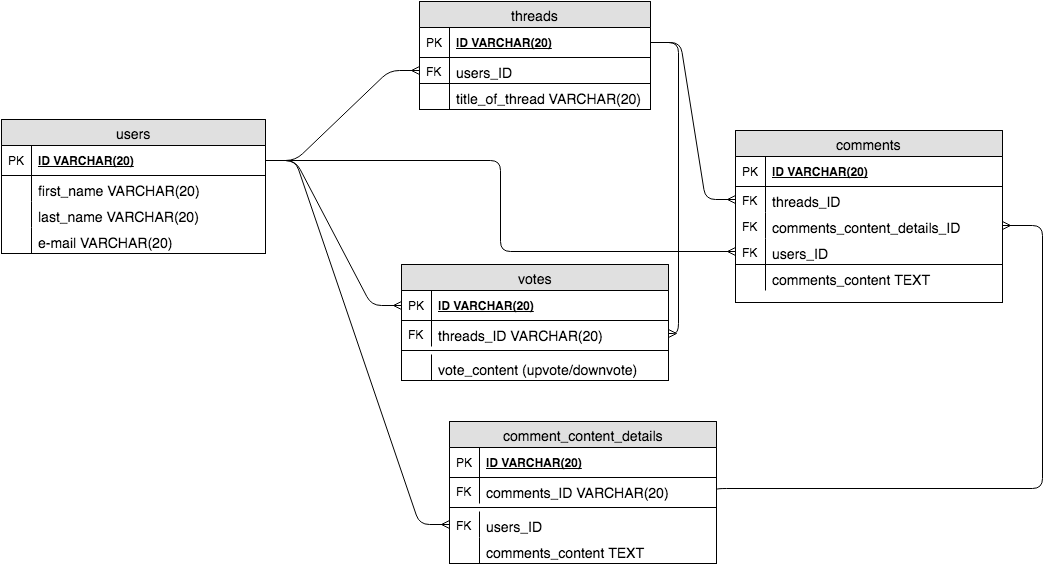

The diagram above was exported from draw.io. Its source (the exported page's mxGraphModel, read from the mxfile embedded in the PNG):
<mxGraphModel dx="1640" dy="567" grid="1" gridSize="11" guides="1" tooltips="1" connect="1" arrows="1" fold="1" page="1" pageScale="1" pageWidth="850" pageHeight="1100" background="#ffffff" math="0" shadow="0">
  <root>
    <mxCell id="0" />
    <mxCell id="1" parent="0" />
    <mxCell id="38" value="users" style="swimlane;html=1;fontStyle=0;childLayout=stackLayout;horizontal=1;startSize=26;fillColor=#e0e0e0;horizontalStack=0;resizeParent=1;resizeLast=0;collapsible=1;marginBottom=0;swimlaneFillColor=#ffffff;align=center;fontSize=14;" vertex="1" parent="1">
      <mxGeometry x="-99" y="158" width="264" height="134" as="geometry" />
    </mxCell>
    <mxCell id="39" value="ID VARCHAR(20)" style="shape=partialRectangle;top=0;left=0;right=0;bottom=1;html=1;align=left;verticalAlign=middle;fillColor=none;spacingLeft=34;spacingRight=4;whiteSpace=wrap;overflow=hidden;rotatable=0;points=[[0,0.5],[1,0.5]];portConstraint=eastwest;dropTarget=0;fontStyle=5;" vertex="1" parent="38">
      <mxGeometry y="26" width="264" height="30" as="geometry" />
    </mxCell>
    <mxCell id="40" value="PK" style="shape=partialRectangle;top=0;left=0;bottom=0;html=1;fillColor=none;align=left;verticalAlign=middle;spacingLeft=4;spacingRight=4;whiteSpace=wrap;overflow=hidden;rotatable=0;points=[];portConstraint=eastwest;part=1;" vertex="1" connectable="0" parent="39">
      <mxGeometry width="30" height="30" as="geometry" />
    </mxCell>
    <mxCell id="41" value="first_name VARCHAR(20)" style="shape=partialRectangle;top=0;left=0;right=0;bottom=0;html=1;align=left;verticalAlign=top;fillColor=none;spacingLeft=34;spacingRight=4;whiteSpace=wrap;overflow=hidden;rotatable=0;points=[[0,0.5],[1,0.5]];portConstraint=eastwest;dropTarget=0;fontSize=14;" vertex="1" parent="38">
      <mxGeometry y="56" width="264" height="26" as="geometry" />
    </mxCell>
    <mxCell id="42" value="" style="shape=partialRectangle;top=0;left=0;bottom=0;html=1;fillColor=none;align=left;verticalAlign=top;spacingLeft=4;spacingRight=4;whiteSpace=wrap;overflow=hidden;rotatable=0;points=[];portConstraint=eastwest;part=1;" vertex="1" connectable="0" parent="41">
      <mxGeometry width="30" height="26" as="geometry" />
    </mxCell>
    <mxCell id="69" value="last_name VARCHAR(20)" style="shape=partialRectangle;top=0;left=0;right=0;bottom=0;html=1;align=left;verticalAlign=top;fillColor=none;spacingLeft=34;spacingRight=4;whiteSpace=wrap;overflow=hidden;rotatable=0;points=[[0,0.5],[1,0.5]];portConstraint=eastwest;dropTarget=0;fontSize=14;" vertex="1" parent="38">
      <mxGeometry y="82" width="264" height="26" as="geometry" />
    </mxCell>
    <mxCell id="70" value="" style="shape=partialRectangle;top=0;left=0;bottom=0;html=1;fillColor=none;align=left;verticalAlign=top;spacingLeft=4;spacingRight=4;whiteSpace=wrap;overflow=hidden;rotatable=0;points=[];portConstraint=eastwest;part=1;" vertex="1" connectable="0" parent="69">
      <mxGeometry width="30" height="26" as="geometry" />
    </mxCell>
    <mxCell id="168" value="e-mail VARCHAR(20)" style="shape=partialRectangle;top=0;left=0;right=0;bottom=0;html=1;align=left;verticalAlign=top;fillColor=none;spacingLeft=34;spacingRight=4;whiteSpace=wrap;overflow=hidden;rotatable=0;points=[[0,0.5],[1,0.5]];portConstraint=eastwest;dropTarget=0;fontSize=14;" vertex="1" parent="38">
      <mxGeometry y="108" width="264" height="26" as="geometry" />
    </mxCell>
    <mxCell id="169" value="" style="shape=partialRectangle;top=0;left=0;bottom=0;html=1;fillColor=none;align=left;verticalAlign=top;spacingLeft=4;spacingRight=4;whiteSpace=wrap;overflow=hidden;rotatable=0;points=[];portConstraint=eastwest;part=1;" vertex="1" connectable="0" parent="168">
      <mxGeometry width="30" height="26" as="geometry" />
    </mxCell>
    <mxCell id="74" value="comments" style="swimlane;html=1;fontStyle=0;childLayout=stackLayout;horizontal=1;startSize=26;fillColor=#e0e0e0;horizontalStack=0;resizeParent=1;resizeLast=0;collapsible=1;marginBottom=0;swimlaneFillColor=#ffffff;align=center;fontSize=14;" vertex="1" parent="1">
      <mxGeometry x="635" y="169" width="267" height="172" as="geometry" />
    </mxCell>
    <mxCell id="75" value="ID VARCHAR(20)" style="shape=partialRectangle;top=0;left=0;right=0;bottom=1;html=1;align=left;verticalAlign=middle;fillColor=none;spacingLeft=34;spacingRight=4;whiteSpace=wrap;overflow=hidden;rotatable=0;points=[[0,0.5],[1,0.5]];portConstraint=eastwest;dropTarget=0;fontStyle=5;" vertex="1" parent="74">
      <mxGeometry y="26" width="267" height="30" as="geometry" />
    </mxCell>
    <mxCell id="76" value="PK" style="shape=partialRectangle;top=0;left=0;bottom=0;html=1;fillColor=none;align=left;verticalAlign=middle;spacingLeft=4;spacingRight=4;whiteSpace=wrap;overflow=hidden;rotatable=0;points=[];portConstraint=eastwest;part=1;" vertex="1" connectable="0" parent="75">
      <mxGeometry width="30" height="30" as="geometry" />
    </mxCell>
    <mxCell id="77" value="threads_ID" style="shape=partialRectangle;top=0;left=0;right=0;bottom=0;html=1;align=left;verticalAlign=top;fillColor=none;spacingLeft=34;spacingRight=4;whiteSpace=wrap;overflow=hidden;rotatable=0;points=[[0,0.5],[1,0.5]];portConstraint=eastwest;dropTarget=0;fontSize=14;" vertex="1" parent="74">
      <mxGeometry y="56" width="267" height="26" as="geometry" />
    </mxCell>
    <mxCell id="78" value="FK" style="shape=partialRectangle;top=0;left=0;bottom=0;html=1;fillColor=none;align=left;verticalAlign=top;spacingLeft=4;spacingRight=4;whiteSpace=wrap;overflow=hidden;rotatable=0;points=[];portConstraint=eastwest;part=1;" vertex="1" connectable="0" parent="77">
      <mxGeometry width="30" height="26" as="geometry" />
    </mxCell>
    <mxCell id="170" value="comments_content_details_ID" style="shape=partialRectangle;top=0;left=0;right=0;bottom=0;html=1;align=left;verticalAlign=top;fillColor=none;spacingLeft=34;spacingRight=4;whiteSpace=wrap;overflow=hidden;rotatable=0;points=[[0,0.5],[1,0.5]];portConstraint=eastwest;dropTarget=0;fontSize=14;strokeColor=#000000;" vertex="1" parent="74">
      <mxGeometry y="82" width="267" height="26" as="geometry" />
    </mxCell>
    <mxCell id="171" value="FK" style="shape=partialRectangle;top=0;left=0;bottom=0;html=1;fillColor=none;align=left;verticalAlign=top;spacingLeft=4;spacingRight=4;whiteSpace=wrap;overflow=hidden;rotatable=0;points=[];portConstraint=eastwest;part=1;" vertex="1" connectable="0" parent="170">
      <mxGeometry width="30" height="26" as="geometry" />
    </mxCell>
    <mxCell id="179" value="users_ID" style="shape=partialRectangle;top=0;left=0;right=0;bottom=1;html=1;align=left;verticalAlign=top;fillColor=none;spacingLeft=34;spacingRight=4;whiteSpace=wrap;overflow=hidden;rotatable=0;points=[[0,0.5],[1,0.5]];portConstraint=eastwest;dropTarget=0;fontSize=14;" vertex="1" parent="74">
      <mxGeometry y="108" width="267" height="26" as="geometry" />
    </mxCell>
    <mxCell id="180" value="FK" style="shape=partialRectangle;top=0;left=0;bottom=0;html=1;fillColor=none;align=left;verticalAlign=top;spacingLeft=4;spacingRight=4;whiteSpace=wrap;overflow=hidden;rotatable=0;points=[];portConstraint=eastwest;part=1;" vertex="1" connectable="0" parent="179">
      <mxGeometry width="30" height="26" as="geometry" />
    </mxCell>
    <mxCell id="156" value="comments_content TEXT" style="shape=partialRectangle;top=0;left=0;right=0;bottom=0;html=1;align=left;verticalAlign=top;fillColor=none;spacingLeft=34;spacingRight=4;whiteSpace=wrap;overflow=hidden;rotatable=0;points=[[0,0.5],[1,0.5]];portConstraint=eastwest;dropTarget=0;fontSize=14;" vertex="1" parent="74">
      <mxGeometry y="134" width="267" height="26" as="geometry" />
    </mxCell>
    <mxCell id="157" value="" style="shape=partialRectangle;top=0;left=0;bottom=0;html=1;fillColor=none;align=left;verticalAlign=top;spacingLeft=4;spacingRight=4;whiteSpace=wrap;overflow=hidden;rotatable=0;points=[];portConstraint=eastwest;part=1;" vertex="1" connectable="0" parent="156">
      <mxGeometry width="30" height="26" as="geometry" />
    </mxCell>
    <mxCell id="109" value="threads" style="swimlane;html=1;fontStyle=0;childLayout=stackLayout;horizontal=1;startSize=26;fillColor=#e0e0e0;horizontalStack=0;resizeParent=1;resizeLast=0;collapsible=1;marginBottom=0;swimlaneFillColor=#ffffff;align=center;fontSize=14;" vertex="1" parent="1">
      <mxGeometry x="319" y="40" width="231" height="108" as="geometry" />
    </mxCell>
    <mxCell id="110" value="ID VARCHAR(20)" style="shape=partialRectangle;top=0;left=0;right=0;bottom=1;html=1;align=left;verticalAlign=middle;fillColor=none;spacingLeft=34;spacingRight=4;whiteSpace=wrap;overflow=hidden;rotatable=0;points=[[0,0.5],[1,0.5]];portConstraint=eastwest;dropTarget=0;fontStyle=5;" vertex="1" parent="109">
      <mxGeometry y="26" width="231" height="30" as="geometry" />
    </mxCell>
    <mxCell id="111" value="PK" style="shape=partialRectangle;top=0;left=0;bottom=0;html=1;fillColor=none;align=left;verticalAlign=middle;spacingLeft=4;spacingRight=4;whiteSpace=wrap;overflow=hidden;rotatable=0;points=[];portConstraint=eastwest;part=1;" vertex="1" connectable="0" parent="110">
      <mxGeometry width="30" height="30" as="geometry" />
    </mxCell>
    <mxCell id="112" value="users_ID" style="shape=partialRectangle;top=0;left=0;right=0;bottom=1;html=1;align=left;verticalAlign=top;fillColor=none;spacingLeft=34;spacingRight=4;whiteSpace=wrap;overflow=hidden;rotatable=0;points=[[0,0.5],[1,0.5]];portConstraint=eastwest;dropTarget=0;fontSize=14;" vertex="1" parent="109">
      <mxGeometry y="56" width="231" height="26" as="geometry" />
    </mxCell>
    <mxCell id="113" value="FK" style="shape=partialRectangle;top=0;left=0;bottom=0;html=1;fillColor=none;align=left;verticalAlign=top;spacingLeft=4;spacingRight=4;whiteSpace=wrap;overflow=hidden;rotatable=0;points=[];portConstraint=eastwest;part=1;" vertex="1" connectable="0" parent="112">
      <mxGeometry width="30" height="26" as="geometry" />
    </mxCell>
    <mxCell id="154" value="title_of_thread VARCHAR(20)" style="shape=partialRectangle;top=0;left=0;right=0;bottom=0;html=1;align=left;verticalAlign=top;fillColor=none;spacingLeft=34;spacingRight=4;whiteSpace=wrap;overflow=hidden;rotatable=0;points=[[0,0.5],[1,0.5]];portConstraint=eastwest;dropTarget=0;fontSize=14;" vertex="1" parent="109">
      <mxGeometry y="82" width="231" height="26" as="geometry" />
    </mxCell>
    <mxCell id="155" value="" style="shape=partialRectangle;top=0;left=0;bottom=0;html=1;fillColor=none;align=left;verticalAlign=top;spacingLeft=4;spacingRight=4;whiteSpace=wrap;overflow=hidden;rotatable=0;points=[];portConstraint=eastwest;part=1;" vertex="1" connectable="0" parent="154">
      <mxGeometry width="30" height="26" as="geometry" />
    </mxCell>
    <mxCell id="159" value="" style="edgeStyle=entityRelationEdgeStyle;html=1;endArrow=ERmany;fontSize=14;entryX=0;entryY=0.5;exitX=1;exitY=0.5;" edge="1" parent="1" source="110" target="77">
      <mxGeometry width="100" height="100" relative="1" as="geometry">
        <mxPoint x="363" y="408" as="sourcePoint" />
        <mxPoint x="463" y="308" as="targetPoint" />
      </mxGeometry>
    </mxCell>
    <mxCell id="160" value="votes" style="swimlane;html=1;fontStyle=0;childLayout=stackLayout;horizontal=1;startSize=26;fillColor=#e0e0e0;horizontalStack=0;resizeParent=1;resizeLast=0;collapsible=1;marginBottom=0;swimlaneFillColor=#ffffff;align=center;fontSize=14;" vertex="1" parent="1">
      <mxGeometry x="301" y="303" width="267" height="116" as="geometry" />
    </mxCell>
    <mxCell id="161" value="ID VARCHAR(20)" style="shape=partialRectangle;top=0;left=0;right=0;bottom=1;html=1;align=left;verticalAlign=middle;fillColor=none;spacingLeft=34;spacingRight=4;whiteSpace=wrap;overflow=hidden;rotatable=0;points=[[0,0.5],[1,0.5]];portConstraint=eastwest;dropTarget=0;fontStyle=5;" vertex="1" parent="160">
      <mxGeometry y="26" width="267" height="30" as="geometry" />
    </mxCell>
    <mxCell id="162" value="PK" style="shape=partialRectangle;top=0;left=0;bottom=0;html=1;fillColor=none;align=left;verticalAlign=middle;spacingLeft=4;spacingRight=4;whiteSpace=wrap;overflow=hidden;rotatable=0;points=[];portConstraint=eastwest;part=1;" vertex="1" connectable="0" parent="161">
      <mxGeometry width="30" height="30" as="geometry" />
    </mxCell>
    <mxCell id="163" value="threads_ID VARCHAR(20)" style="shape=partialRectangle;top=0;left=0;right=0;bottom=0;html=1;align=left;verticalAlign=top;fillColor=none;spacingLeft=34;spacingRight=4;whiteSpace=wrap;overflow=hidden;rotatable=0;points=[[0,0.5],[1,0.5]];portConstraint=eastwest;dropTarget=0;fontSize=14;" vertex="1" parent="160">
      <mxGeometry y="56" width="267" height="26" as="geometry" />
    </mxCell>
    <mxCell id="164" value="FK" style="shape=partialRectangle;top=0;left=0;bottom=0;html=1;fillColor=none;align=left;verticalAlign=top;spacingLeft=4;spacingRight=4;whiteSpace=wrap;overflow=hidden;rotatable=0;points=[];portConstraint=eastwest;part=1;" vertex="1" connectable="0" parent="163">
      <mxGeometry width="30" height="26" as="geometry" />
    </mxCell>
    <mxCell id="165" value="" style="line;html=1;strokeWidth=1;fillColor=none;align=left;verticalAlign=middle;spacingTop=-1;spacingLeft=3;spacingRight=3;rotatable=0;labelPosition=right;points=[];portConstraint=eastwest;fontSize=14;" vertex="1" parent="160">
      <mxGeometry y="82" width="267" height="8" as="geometry" />
    </mxCell>
    <mxCell id="166" value="vote_content (upvote/downvote)" style="shape=partialRectangle;top=0;left=0;right=0;bottom=0;html=1;align=left;verticalAlign=top;fillColor=none;spacingLeft=34;spacingRight=4;whiteSpace=wrap;overflow=hidden;rotatable=0;points=[[0,0.5],[1,0.5]];portConstraint=eastwest;dropTarget=0;fontSize=14;" vertex="1" parent="160">
      <mxGeometry y="90" width="267" height="26" as="geometry" />
    </mxCell>
    <mxCell id="167" value="" style="shape=partialRectangle;top=0;left=0;bottom=0;html=1;fillColor=none;align=left;verticalAlign=top;spacingLeft=4;spacingRight=4;whiteSpace=wrap;overflow=hidden;rotatable=0;points=[];portConstraint=eastwest;part=1;" vertex="1" connectable="0" parent="166">
      <mxGeometry width="30" height="26" as="geometry" />
    </mxCell>
    <mxCell id="181" value="comment_content_details" style="swimlane;html=1;fontStyle=0;childLayout=stackLayout;horizontal=1;startSize=26;fillColor=#e0e0e0;horizontalStack=0;resizeParent=1;resizeLast=0;collapsible=1;marginBottom=0;swimlaneFillColor=#ffffff;align=center;fontSize=14;" vertex="1" parent="1">
      <mxGeometry x="349" y="460" width="267" height="142" as="geometry" />
    </mxCell>
    <mxCell id="182" value="ID VARCHAR(20)" style="shape=partialRectangle;top=0;left=0;right=0;bottom=1;html=1;align=left;verticalAlign=middle;fillColor=none;spacingLeft=34;spacingRight=4;whiteSpace=wrap;overflow=hidden;rotatable=0;points=[[0,0.5],[1,0.5]];portConstraint=eastwest;dropTarget=0;fontStyle=5;" vertex="1" parent="181">
      <mxGeometry y="26" width="267" height="30" as="geometry" />
    </mxCell>
    <mxCell id="183" value="PK" style="shape=partialRectangle;top=0;left=0;bottom=0;html=1;fillColor=none;align=left;verticalAlign=middle;spacingLeft=4;spacingRight=4;whiteSpace=wrap;overflow=hidden;rotatable=0;points=[];portConstraint=eastwest;part=1;" vertex="1" connectable="0" parent="182">
      <mxGeometry width="30" height="30" as="geometry" />
    </mxCell>
    <mxCell id="184" value="comments_ID VARCHAR(20)" style="shape=partialRectangle;top=0;left=0;right=0;bottom=0;html=1;align=left;verticalAlign=top;fillColor=none;spacingLeft=34;spacingRight=4;whiteSpace=wrap;overflow=hidden;rotatable=0;points=[[0,0.5],[1,0.5]];portConstraint=eastwest;dropTarget=0;fontSize=14;" vertex="1" parent="181">
      <mxGeometry y="56" width="267" height="26" as="geometry" />
    </mxCell>
    <mxCell id="185" value="FK" style="shape=partialRectangle;top=0;left=0;bottom=0;html=1;fillColor=none;align=left;verticalAlign=top;spacingLeft=4;spacingRight=4;whiteSpace=wrap;overflow=hidden;rotatable=0;points=[];portConstraint=eastwest;part=1;" vertex="1" connectable="0" parent="184">
      <mxGeometry width="30" height="26" as="geometry" />
    </mxCell>
    <mxCell id="186" value="" style="line;html=1;strokeWidth=1;fillColor=none;align=left;verticalAlign=middle;spacingTop=-1;spacingLeft=3;spacingRight=3;rotatable=0;labelPosition=right;points=[];portConstraint=eastwest;fontSize=14;" vertex="1" parent="181">
      <mxGeometry y="82" width="267" height="8" as="geometry" />
    </mxCell>
    <mxCell id="187" value="users_ID" style="shape=partialRectangle;top=0;left=0;right=0;bottom=0;html=1;align=left;verticalAlign=top;fillColor=none;spacingLeft=34;spacingRight=4;whiteSpace=wrap;overflow=hidden;rotatable=0;points=[[0,0.5],[1,0.5]];portConstraint=eastwest;dropTarget=0;fontSize=14;" vertex="1" parent="181">
      <mxGeometry y="90" width="267" height="26" as="geometry" />
    </mxCell>
    <mxCell id="188" value="FK" style="shape=partialRectangle;top=0;left=0;bottom=0;html=1;fillColor=none;align=left;verticalAlign=top;spacingLeft=4;spacingRight=4;whiteSpace=wrap;overflow=hidden;rotatable=0;points=[];portConstraint=eastwest;part=1;" vertex="1" connectable="0" parent="187">
      <mxGeometry width="30" height="26" as="geometry" />
    </mxCell>
    <mxCell id="189" value="comments_content TEXT" style="shape=partialRectangle;top=0;left=0;right=0;bottom=0;html=1;align=left;verticalAlign=top;fillColor=none;spacingLeft=34;spacingRight=4;whiteSpace=wrap;overflow=hidden;rotatable=0;points=[[0,0.5],[1,0.5]];portConstraint=eastwest;dropTarget=0;fontSize=14;" vertex="1" parent="181">
      <mxGeometry y="116" width="267" height="26" as="geometry" />
    </mxCell>
    <mxCell id="190" value="" style="shape=partialRectangle;top=0;left=0;bottom=0;html=1;fillColor=none;align=left;verticalAlign=top;spacingLeft=4;spacingRight=4;whiteSpace=wrap;overflow=hidden;rotatable=0;points=[];portConstraint=eastwest;part=1;" vertex="1" connectable="0" parent="189">
      <mxGeometry width="30" height="26" as="geometry" />
    </mxCell>
    <mxCell id="193" value="" style="edgeStyle=entityRelationEdgeStyle;html=1;endArrow=ERmany;fontSize=14;entryX=0;entryY=0.5;exitX=1;exitY=0.5;" edge="1" parent="1" source="39" target="161">
      <mxGeometry x="253" y="195" width="100" height="100" as="geometry">
        <mxPoint x="308" y="195" as="sourcePoint" />
        <mxPoint x="338" y="352" as="targetPoint" />
      </mxGeometry>
    </mxCell>
    <mxCell id="194" value="" style="edgeStyle=entityRelationEdgeStyle;html=1;endArrow=ERmany;fontSize=14;entryX=0;entryY=0.5;exitX=1;exitY=0.5;" edge="1" parent="1" source="39" target="112">
      <mxGeometry x="264" y="206" width="100" height="100" as="geometry">
        <mxPoint x="176" y="210" as="sourcePoint" />
        <mxPoint x="312" y="355" as="targetPoint" />
      </mxGeometry>
    </mxCell>
    <mxCell id="195" value="" style="edgeStyle=orthogonalEdgeStyle;html=1;endArrow=ERmany;fontSize=14;entryX=0;entryY=0.5;exitX=1;exitY=0.5;" edge="1" parent="1" source="39" target="179">
      <mxGeometry x="275" y="217" width="100" height="100" as="geometry">
        <mxPoint x="187" y="221" as="sourcePoint" />
        <mxPoint x="323" y="366" as="targetPoint" />
      </mxGeometry>
    </mxCell>
    <mxCell id="196" value="" style="edgeStyle=orthogonalEdgeStyle;html=1;endArrow=ERmany;fontSize=14;entryX=1;entryY=0.5;exitX=1;exitY=0.5;" edge="1" parent="1" source="184" target="170">
      <mxGeometry x="561" y="400" width="100" height="100" as="geometry">
        <mxPoint x="935" y="407" as="sourcePoint" />
        <mxPoint x="921" y="473" as="targetPoint" />
        <Array as="points">
          <mxPoint x="942" y="527" />
          <mxPoint x="942" y="264" />
        </Array>
      </mxGeometry>
    </mxCell>
    <mxCell id="198" value="" style="edgeStyle=entityRelationEdgeStyle;html=1;endArrow=ERmany;fontSize=14;entryX=0;entryY=0.5;exitX=1;exitY=0.5;" edge="1" parent="1" source="39" target="187">
      <mxGeometry x="231" y="368" width="100" height="100" as="geometry">
        <mxPoint x="143" y="372" as="sourcePoint" />
        <mxPoint x="279" y="517" as="targetPoint" />
      </mxGeometry>
    </mxCell>
    <mxCell id="199" value="" style="edgeStyle=orthogonalEdgeStyle;html=1;endArrow=ERmany;fontSize=14;entryX=1;entryY=0.5;exitX=1;exitY=0.5;" edge="1" parent="1" source="110" target="163">
      <mxGeometry x="561" y="92" width="100" height="100" as="geometry">
        <mxPoint x="561" y="92" as="sourcePoint" />
        <mxPoint x="646" y="249" as="targetPoint" />
      </mxGeometry>
    </mxCell>
  </root>
</mxGraphModel>